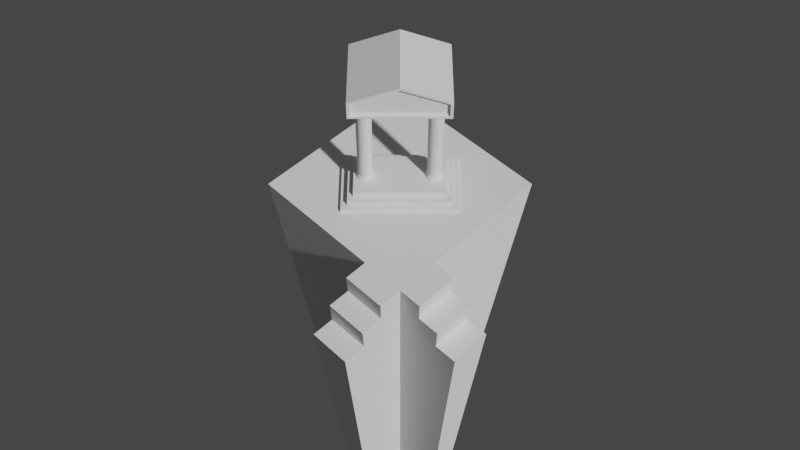 # Source: Model.blend  (saved by Blender 3.0.42; exported with 4.5.12 LTS)
import bpy
from mathutils import Matrix  # noqa: F401  (used for matrix-valued properties, if any)

bpy.ops.wm.read_factory_settings(use_empty=True)
scene = bpy.context.scene
scene.name = 'Scene'

# ---- collections
col_collection = bpy.data.collections.new('Collection'); scene.collection.children.link(col_collection)

# ---- world
world_world = bpy.data.worlds.new('World'); scene.world = world_world
world_world.use_nodes = True; world_world.node_tree.nodes.clear()
_N = world_world.node_tree.nodes; _L = world_world.node_tree.links
n0 = _N.new('ShaderNodeOutputWorld'); n0.name = 'World Output'; n0.location = (300, 300)
n1 = _N.new('ShaderNodeBackground'); n1.name = 'Background'; n1.location = (10, 300)
n1.inputs[0].default_value = (0.05088, 0.05088, 0.05088, 1.0)
_L.new(n1.outputs[0], n0.inputs[0])
n0.is_active_output = True
world_world.color = (0.05088, 0.05088, 0.05088)
world_world.use_sun_shadow = False
world_world.sun_shadow_jitter_overblur = 0.0

# ---- cameras
cam_camera_001 = bpy.data.cameras.new('Camera.001')

# ---- meshes
me_cube_001 = bpy.data.meshes.new('Cube.001')
me_cube_001.from_pydata([(-0.3517, 0.002723, -7.735), (-1.419, 0.002723, 1.0), (-0.004439, 0.3499, -7.735), (-0.004439, 1.417, 1.0), (-0.004439, -0.3445, -7.735), (-0.004439, -1.411, 1.0), (0.3428, 0.002723, -7.735), (1.41, 0.002723, 1.0), (0.2569, 0.08864, -7.735), (0.3332, -0.006817, -7.735), (-0.09036, -0.2586, -7.735), (-0.3544, -1.062, 1.0), (-1.386, 0.002723, 0.7362), (-0.004439, 1.385, 0.7362), (1.378, 0.002723, 0.7362), (-0.004439, -1.379, 0.7362), (-0.3464, -1.037, 0.7362), (-0.05528, -0.3953, -7.735), (-0.1412, -0.3094, -7.735), (-0.004439, 1.349, 0.441), (1.341, 0.002723, 0.441), (-0.004439, -1.343, 0.441), (-0.3375, -1.01, 0.441), (-1.35, 0.002723, 0.441), (-0.1849, -1.524, 0.441), (-0.5179, -1.191, 0.441), (-0.3653, -1.704, 0.441), (-0.1622, -0.5023, -7.735), (-0.2481, -0.4163, -7.735), (-0.1916, -1.599, 1.0), (-0.5415, -1.249, 1.0), (-0.1916, -1.566, 0.7362), (-0.5335, -1.224, 0.7362), (-0.372, -1.747, 0.7362), (-0.7139, -1.405, 0.7362), (-0.705, -1.378, 0.441), (-0.5524, -1.891, 0.441), (-0.2731, -0.6131, -7.735), (-0.359, -0.5272, -7.735), (-0.8855, -1.558, 0.441), (0.1638, -0.004456, -7.735)], [], [(12, 1, 3, 13), (13, 14, 20, 19), (14, 7, 5, 15), (16, 11, 1, 12), (8, 6, 9, 40), (1, 11, 5, 7), (2, 8, 40, 0), (21, 15, 31, 24), (22, 16, 12, 23), (20, 14, 15, 21), (23, 12, 13, 19), (27, 26, 36, 37), (22, 10, 18, 25), (10, 4, 17, 18), (16, 22, 25, 32), (18, 17, 27, 28), (0, 23, 19, 2), (13, 3, 7, 14), (6, 20, 21, 4, 9), (10, 22, 23, 0), (4, 21, 24, 17), (5, 11, 30, 29), (25, 18, 28, 35), (17, 24, 26, 27), (31, 29, 30, 32), (26, 33, 34, 35), (31, 32, 34, 33), (37, 36, 39, 38), (26, 35, 39, 36), (24, 31, 33, 26), (15, 5, 29, 31), (28, 27, 37, 38), (32, 25, 35, 34), (35, 28, 38, 39), (11, 16, 32, 30), (2, 19, 20, 6, 8), (7, 3, 1), (0, 40, 10), (40, 9, 4, 10)])
_uv = me_cube_001.uv_layers.new(name='UVMap')
_uv.uv.foreach_set('vector', [0.6175, 0.0, 0.625, 0.0, 0.625, 0.25, 0.6175, 0.25, 0.6175, 0.25, 0.6175, 0.5, 0.609, 0.5, 0.609, 0.25, 0.6175, 0.5, 0.625, 0.5, 0.625, 0.75, 0.6175, 0.75, 0.6175, 0.8119, 0.625, 0.8119, 0.625, 1.0, 0.6175, 1.0, 0.3131, 0.5, 0.375, 0.5, 0.375, 0.5069, 0.3131, 0.567, 0.875, 0.75, 0.6869, 0.75, 0.625, 0.75, 0.625, 0.5, 0.125, 0.5, 0.3131, 0.5, 0.3131, 0.567, 0.125, 0.75, 0.609, 0.75, 0.6175, 0.75, 0.6175, 0.75, 0.609, 0.75, 0.609, 0.8119, 0.6175, 0.8119, 0.6175, 1.0, 0.609, 1.0, 0.609, 0.5, 0.6175, 0.5, 0.6175, 0.75, 0.609, 0.75, 0.609, 0.0, 0.6175, 0.0, 0.6175, 0.25, 0.609, 0.25, 0.375, 0.75, 0.609, 0.75, 0.609, 0.75, 0.375, 0.75, 0.609, 0.8119, 0.375, 0.8119, 0.375, 0.8119, 0.609, 0.8119, 0.3131, 0.75, 0.375, 0.75, 0.375, 0.75, 0.3131, 0.75, 0.6175, 0.8119, 0.609, 0.8119, 0.609, 0.8119, 0.6175, 0.8119, 0.3131, 0.75, 0.375, 0.75, 0.375, 0.75, 0.3131, 0.75, 0.375, 0.0, 0.609, 0.0, 0.609, 0.25, 0.375, 0.25, 0.6175, 0.25, 0.625, 0.25, 0.625, 0.5, 0.6175, 0.5, 0.375, 0.5, 0.609, 0.5, 0.609, 0.75, 0.375, 0.75, 0.375, 0.5069, 0.375, 0.8119, 0.609, 0.8119, 0.609, 1.0, 0.375, 1.0, 0.375, 0.75, 0.609, 0.75, 0.609, 0.75, 0.375, 0.75, 0.625, 0.75, 0.6869, 0.75, 0.6869, 0.75, 0.625, 0.75, 0.609, 0.8119, 0.375, 0.8119, 0.375, 0.8119, 0.609, 0.8119, 0.375, 0.75, 0.609, 0.75, 0.609, 0.75, 0.375, 0.75, 0.6175, 0.75, 0.625, 0.75, 0.625, 0.8119, 0.6175, 0.8119, 0.609, 0.75, 0.6175, 0.75, 0.6175, 0.8119, 0.609, 0.8119, 0.6175, 0.75, 0.6175, 0.8119, 0.6175, 0.8119, 0.6175, 0.75, 0.375, 0.75, 0.609, 0.75, 0.609, 0.8119, 0.375, 0.8119, 0.609, 0.75, 0.609, 0.8119, 0.609, 0.8119, 0.609, 0.75, 0.609, 0.75, 0.6175, 0.75, 0.6175, 0.75, 0.609, 0.75, 0.6175, 0.75, 0.625, 0.75, 0.625, 0.75, 0.6175, 0.75, 0.3131, 0.75, 0.375, 0.75, 0.375, 0.75, 0.3131, 0.75, 0.6175, 0.8119, 0.609, 0.8119, 0.609, 0.8119, 0.6175, 0.8119, 0.609, 0.8119, 0.375, 0.8119, 0.375, 0.8119, 0.609, 0.8119, 0.625, 0.8119, 0.6175, 0.8119, 0.6175, 0.8119, 0.625, 0.8119, 0.375, 0.25, 0.609, 0.25, 0.609, 0.5, 0.375, 0.5, 0.375, 0.4381, 0.625, 0.5, 0.875, 0.5, 0.875, 0.75, 0.125, 0.75, 0.3131, 0.567, 0.3131, 0.75, 0.3131, 0.567, 0.375, 0.5069, 0.375, 0.75, 0.3131, 0.75])
me_cube_001.use_remesh_fix_poles = True
me_cube_001.use_remesh_preserve_attributes = False
me_cube_001.update()
me_cylinder_001 = bpy.data.meshes.new('Cylinder.001')
me_cylinder_001.from_pydata([(0.5702, 0.1271, 1.347), (0.5702, 0.1271, 2.745), (0.595, 0.1246, 1.347), (0.595, 0.1246, 2.745), (0.6188, 0.1174, 1.347), (0.6188, 0.1174, 2.745), (0.6408, 0.1057, 1.347), (0.6408, 0.1057, 2.745), (0.6601, 0.08986, 1.347), (0.6601, 0.08986, 2.745), (0.6759, 0.0706, 1.347), (0.6759, 0.0706, 2.745), (0.6876, 0.04863, 1.347), (0.6876, 0.04863, 2.745), (0.6949, 0.02479, 1.347), (0.6949, 0.02479, 2.745), (0.6973, -1.394e-07, 1.347), (0.6973, -1.394e-07, 2.745), (0.6949, -0.02479, 1.347), (0.6949, -0.02479, 2.745), (0.6876, -0.04863, 1.347), (0.6876, -0.04863, 2.745), (0.6759, -0.0706, 1.347), (0.6759, -0.0706, 2.745), (0.6601, -0.08986, 1.347), (0.6601, -0.08986, 2.745), (0.6408, -0.1057, 1.347), (0.6408, -0.1057, 2.745), (0.6188, -0.1174, 1.347), (0.6188, -0.1174, 2.745), (0.595, -0.1246, 1.347), (0.595, -0.1246, 2.745), (0.5702, -0.1271, 1.347), (0.5702, -0.1271, 2.745), (0.5454, -0.1246, 1.347), (0.5454, -0.1246, 2.745), (0.5216, -0.1174, 1.347), (0.5216, -0.1174, 2.745), (0.4996, -0.1057, 1.347), (0.4996, -0.1057, 2.745), (0.4803, -0.08986, 1.347), (0.4803, -0.08986, 2.745), (0.4645, -0.0706, 1.347), (0.4645, -0.0706, 2.745), (0.4528, -0.04863, 1.347), (0.4528, -0.04863, 2.745), (0.4456, -0.02479, 1.347), (0.4456, -0.02479, 2.745), (0.4431, -1.323e-07, 1.347), (0.4431, -1.323e-07, 2.745), (0.4456, 0.02479, 1.347), (0.4456, 0.02479, 2.745), (0.4528, 0.04863, 1.347), (0.4528, 0.04863, 2.745), (0.4645, 0.0706, 1.347), (0.4645, 0.0706, 2.745), (0.4803, 0.08986, 1.347), (0.4803, 0.08986, 2.745), (0.4996, 0.1057, 1.347), (0.4996, 0.1057, 2.745), (0.5216, 0.1174, 1.347), (0.5216, 0.1174, 2.745), (0.5454, 0.1246, 1.347), (0.5454, 0.1246, 2.745), (0.5704, 0.1904, 2.828), (0.6075, 0.1867, 2.828), (0.6432, 0.1759, 2.828), (0.6761, 0.1583, 2.828), (0.705, 0.1346, 2.828), (0.7287, 0.1058, 2.828), (0.7463, 0.07285, 2.828), (0.7571, 0.03714, 2.828), (0.7608, -1.421e-07, 2.828), (0.7571, -0.03714, 2.828), (0.7463, -0.07285, 2.828), (0.7287, -0.1058, 2.828), (0.705, -0.1346, 2.828), (0.6761, -0.1583, 2.828), (0.6432, -0.1759, 2.828), (0.6075, -0.1867, 2.828), (0.5704, -0.1904, 2.828), (0.5333, -0.1867, 2.828), (0.4975, -0.1759, 2.828), (0.4646, -0.1583, 2.828), (0.4358, -0.1346, 2.828), (0.4121, -0.1058, 2.828), (0.3945, -0.07285, 2.828), (0.3837, -0.03714, 2.828), (0.38, -1.315e-07, 2.828), (0.3837, 0.03714, 2.828), (0.3945, 0.07285, 2.828), (0.4121, 0.1058, 2.828), (0.4358, 0.1346, 2.828), (0.4646, 0.1583, 2.828), (0.4975, 0.1759, 2.828), (0.5333, 0.1867, 2.828), (0.5707, 0.163, 1.271), (0.6025, 0.1598, 1.271), (0.6331, 0.1506, 1.271), (0.6612, 0.1355, 1.271), (0.6859, 0.1152, 1.271), (0.7062, 0.09055, 1.271), (0.7213, 0.06237, 1.271), (0.7305, 0.0318, 1.271), (0.7337, -1.41e-07, 1.271), (0.7305, -0.0318, 1.271), (0.7213, -0.06237, 1.271), (0.7062, -0.09055, 1.271), (0.6859, -0.1152, 1.271), (0.6612, -0.1355, 1.271), (0.6331, -0.1506, 1.271), (0.6025, -0.1598, 1.271), (0.5707, -0.163, 1.271), (0.5389, -0.1598, 1.271), (0.5083, -0.1506, 1.271), (0.4801, -0.1355, 1.271), (0.4554, -0.1152, 1.271), (0.4352, -0.09055, 1.271), (0.4201, -0.06237, 1.271), (0.4108, -0.0318, 1.271), (0.4077, -1.32e-07, 1.271), (0.4108, 0.0318, 1.271), (0.4201, 0.06237, 1.271), (0.4352, 0.09055, 1.271), (0.4554, 0.1152, 1.271), (0.4801, 0.1355, 1.271), (0.5083, 0.1506, 1.271), (0.5389, 0.1598, 1.271), (-0.814, -1.062, 2.824), (-0.814, -1.062, 3.153), (-0.814, 0.2552, 2.824), (-0.814, 0.2552, 3.153), (0.8129, -1.062, 2.824), (0.8129, -1.062, 3.156), (0.8129, 0.2552, 2.824), (0.8129, 0.2552, 3.156), (0.0, 0.2552, 2.824), (0.0, 0.2552, 3.464), (0.0, -1.062, 2.824), (0.0, -1.062, 3.464), (-0.9732, -0.6027, 1.084), (-0.9732, -0.6027, 0.9909), (-0.9732, 0.6027, 1.084), (-0.9732, 0.6027, 0.9909), (0.9732, -0.6027, 1.084), (0.9732, -0.6027, 0.9909), (0.9732, 0.6027, 1.084), (0.9732, 0.6027, 0.9909), (-0.8634, -0.5105, 1.181), (-0.8634, -0.5105, 1.089), (-0.8634, 0.5105, 1.181), (-0.8634, 0.5105, 1.089), (0.8634, -0.5105, 1.181), (0.8634, -0.5105, 1.089), (0.8634, 0.5105, 1.181), (0.8634, 0.5105, 1.089), (-0.7675, -0.3972, 1.274), (-0.7675, -0.3972, 1.181), (-0.7675, 0.3972, 1.274), (-0.7675, 0.3972, 1.181), (0.7675, -0.3972, 1.274), (0.7675, -0.3972, 1.181), (0.7675, 0.3972, 1.274), (0.7675, 0.3972, 1.181), (0.0, 0.2546, 3.412), (0.7663, 0.2546, 3.124), (0.7663, 0.2546, 2.867), (0.0, 0.2546, 2.867), (0.0, 0.2139, 2.867), (0.7663, 0.2139, 3.124), (0.0, 0.2139, 3.412), (0.7663, 0.2139, 2.867), (0.7362, 0.2133, 2.89), (0.7362, 0.2133, 3.098), (0.0, 0.2133, 2.89), (0.0, 0.2133, 3.375), (0.7362, 0.1966, 2.89), (0.7362, 0.1966, 3.098), (0.0, 0.1966, 2.89), (0.0, 0.1966, 3.375)], [], [(0, 1, 3, 2), (2, 3, 5, 4), (4, 5, 7, 6), (6, 7, 9, 8), (8, 9, 11, 10), (10, 11, 13, 12), (12, 13, 15, 14), (14, 15, 17, 16), (16, 17, 19, 18), (18, 19, 21, 20), (20, 21, 23, 22), (22, 23, 25, 24), (24, 25, 27, 26), (26, 27, 29, 28), (28, 29, 31, 30), (30, 31, 33, 32), (32, 33, 35, 34), (34, 35, 37, 36), (36, 37, 39, 38), (38, 39, 41, 40), (40, 41, 43, 42), (42, 43, 45, 44), (44, 45, 47, 46), (46, 47, 49, 48), (48, 49, 51, 50), (50, 51, 53, 52), (52, 53, 55, 54), (54, 55, 57, 56), (56, 57, 59, 58), (58, 59, 61, 60), (60, 61, 63, 62), (62, 63, 1, 0), (19, 17, 72, 73), (37, 35, 81, 82), (55, 53, 90, 91), (11, 9, 68, 69), (29, 27, 77, 78), (47, 45, 86, 87), (3, 1, 64, 65), (1, 63, 95, 64), (21, 19, 73, 74), (39, 37, 82, 83), (57, 55, 91, 92), (13, 11, 69, 70), (31, 29, 78, 79), (49, 47, 87, 88), (5, 3, 65, 66), (23, 21, 74, 75), (41, 39, 83, 84), (59, 57, 92, 93), (15, 13, 70, 71), (33, 31, 79, 80), (51, 49, 88, 89), (7, 5, 66, 67), (25, 23, 75, 76), (43, 41, 84, 85), (61, 59, 93, 94), (17, 15, 71, 72), (35, 33, 80, 81), (53, 51, 89, 90), (9, 7, 67, 68), (27, 25, 76, 77), (45, 43, 85, 86), (63, 61, 94, 95), (34, 36, 114, 113), (52, 54, 123, 122), (8, 10, 101, 100), (26, 28, 110, 109), (44, 46, 119, 118), (0, 2, 97, 96), (62, 0, 96, 127), (18, 20, 106, 105), (36, 38, 115, 114), (54, 56, 124, 123), (10, 12, 102, 101), (28, 30, 111, 110), (46, 48, 120, 119), (2, 4, 98, 97), (20, 22, 107, 106), (38, 40, 116, 115), (56, 58, 125, 124), (12, 14, 103, 102), (30, 32, 112, 111), (48, 50, 121, 120), (4, 6, 99, 98), (22, 24, 108, 107), (40, 42, 117, 116), (58, 60, 126, 125), (14, 16, 104, 103), (32, 34, 113, 112), (50, 52, 122, 121), (6, 8, 100, 99), (24, 26, 109, 108), (42, 44, 118, 117), (60, 62, 127, 126), (16, 18, 105, 104), (128, 129, 131, 130), (137, 135, 165, 164), (134, 135, 133, 132), (138, 139, 129, 128), (136, 134, 132, 138), (137, 131, 129, 139), (135, 137, 139, 133), (130, 136, 138, 128), (132, 133, 139, 138), (140, 142, 143, 141), (142, 146, 147, 143), (146, 144, 145, 147), (144, 140, 141, 145), (142, 140, 144, 146), (148, 150, 151, 149), (150, 154, 155, 151), (154, 152, 153, 155), (152, 148, 149, 153), (150, 148, 152, 154), (156, 158, 159, 157), (158, 162, 163, 159), (162, 160, 161, 163), (160, 156, 157, 161), (158, 156, 160, 162), (166, 167, 168, 171), (134, 136, 167, 166), (135, 134, 166, 165), (170, 169, 173, 175), (164, 165, 169, 170), (165, 166, 171, 169), (171, 168, 174, 172), (169, 171, 172, 173), (178, 179, 177, 176), (175, 173, 177, 179), (172, 174, 178, 176), (173, 172, 176, 177)])
_uv = me_cylinder_001.uv_layers.new(name='UVMap')
_uv.uv.foreach_set('vector', [1.0, 0.5, 1.0, 1.0, 0.9688, 1.0, 0.9688, 0.5, 0.9688, 0.5, 0.9688, 1.0, 0.9375, 1.0, 0.9375, 0.5, 0.9375, 0.5, 0.9375, 1.0, 0.9062, 1.0, 0.9062, 0.5, 0.9062, 0.5, 0.9062, 1.0, 0.875, 1.0, 0.875, 0.5, 0.875, 0.5, 0.875, 1.0, 0.8438, 1.0, 0.8438, 0.5, 0.8438, 0.5, 0.8438, 1.0, 0.8125, 1.0, 0.8125, 0.5, 0.8125, 0.5, 0.8125, 1.0, 0.7812, 1.0, 0.7812, 0.5, 0.7812, 0.5, 0.7812, 1.0, 0.75, 1.0, 0.75, 0.5, 0.75, 0.5, 0.75, 1.0, 0.7188, 1.0, 0.7188, 0.5, 0.7188, 0.5, 0.7188, 1.0, 0.6875, 1.0, 0.6875, 0.5, 0.6875, 0.5, 0.6875, 1.0, 0.6562, 1.0, 0.6562, 0.5, 0.6562, 0.5, 0.6562, 1.0, 0.625, 1.0, 0.625, 0.5, 0.625, 0.5, 0.625, 1.0, 0.5938, 1.0, 0.5938, 0.5, 0.5938, 0.5, 0.5938, 1.0, 0.5625, 1.0, 0.5625, 0.5, 0.5625, 0.5, 0.5625, 1.0, 0.5312, 1.0, 0.5312, 0.5, 0.5312, 0.5, 0.5312, 1.0, 0.5, 1.0, 0.5, 0.5, 0.5, 0.5, 0.5, 1.0, 0.4688, 1.0, 0.4688, 0.5, 0.4688, 0.5, 0.4688, 1.0, 0.4375, 1.0, 0.4375, 0.5, 0.4375, 0.5, 0.4375, 1.0, 0.4062, 1.0, 0.4062, 0.5, 0.4062, 0.5, 0.4062, 1.0, 0.375, 1.0, 0.375, 0.5, 0.375, 0.5, 0.375, 1.0, 0.3438, 1.0, 0.3438, 0.5, 0.3438, 0.5, 0.3438, 1.0, 0.3125, 1.0, 0.3125, 0.5, 0.3125, 0.5, 0.3125, 1.0, 0.2812, 1.0, 0.2812, 0.5, 0.2812, 0.5, 0.2812, 1.0, 0.25, 1.0, 0.25, 0.5, 0.25, 0.5, 0.25, 1.0, 0.2188, 1.0, 0.2188, 0.5, 0.2188, 0.5, 0.2188, 1.0, 0.1875, 1.0, 0.1875, 0.5, 0.1875, 0.5, 0.1875, 1.0, 0.1562, 1.0, 0.1562, 0.5, 0.1562, 0.5, 0.1562, 1.0, 0.125, 1.0, 0.125, 0.5, 0.125, 0.5, 0.125, 1.0, 0.09375, 1.0, 0.09375, 0.5, 0.09375, 0.5, 0.09375, 1.0, 0.0625, 1.0, 0.0625, 0.5, 0.0625, 0.5, 0.0625, 1.0, 0.03125, 1.0, 0.03125, 0.5, 0.03125, 0.5, 0.03125, 1.0, 0.0, 1.0, 0.0, 0.5, 0.7188, 1.0, 0.75, 1.0, 0.75, 1.0, 0.7188, 1.0, 0.4375, 1.0, 0.4688, 1.0, 0.4688, 1.0, 0.4375, 1.0, 0.1562, 1.0, 0.1875, 1.0, 0.1875, 1.0, 0.1562, 1.0, 0.8438, 1.0, 0.875, 1.0, 0.875, 1.0, 0.8438, 1.0, 0.5625, 1.0, 0.5938, 1.0, 0.5938, 1.0, 0.5625, 1.0, 0.2812, 1.0, 0.3125, 1.0, 0.3125, 1.0, 0.2812, 1.0, 0.9688, 1.0, 1.0, 1.0, 1.0, 1.0, 0.9688, 1.0, 0.0, 1.0, 0.03125, 1.0, 0.03125, 1.0, 0.0, 1.0, 0.6875, 1.0, 0.7188, 1.0, 0.7188, 1.0, 0.6875, 1.0, 0.4062, 1.0, 0.4375, 1.0, 0.4375, 1.0, 0.4062, 1.0, 0.125, 1.0, 0.1562, 1.0, 0.1562, 1.0, 0.125, 1.0, 0.8125, 1.0, 0.8438, 1.0, 0.8438, 1.0, 0.8125, 1.0, 0.5312, 1.0, 0.5625, 1.0, 0.5625, 1.0, 0.5312, 1.0, 0.25, 1.0, 0.2812, 1.0, 0.2812, 1.0, 0.25, 1.0, 0.9375, 1.0, 0.9688, 1.0, 0.9688, 1.0, 0.9375, 1.0, 0.6562, 1.0, 0.6875, 1.0, 0.6875, 1.0, 0.6562, 1.0, 0.375, 1.0, 0.4062, 1.0, 0.4062, 1.0, 0.375, 1.0, 0.09375, 1.0, 0.125, 1.0, 0.125, 1.0, 0.09375, 1.0, 0.7812, 1.0, 0.8125, 1.0, 0.8125, 1.0, 0.7812, 1.0, 0.5, 1.0, 0.5312, 1.0, 0.5312, 1.0, 0.5, 1.0, 0.2188, 1.0, 0.25, 1.0, 0.25, 1.0, 0.2188, 1.0, 0.9062, 1.0, 0.9375, 1.0, 0.9375, 1.0, 0.9062, 1.0, 0.625, 1.0, 0.6562, 1.0, 0.6562, 1.0, 0.625, 1.0, 0.3438, 1.0, 0.375, 1.0, 0.375, 1.0, 0.3438, 1.0, 0.0625, 1.0, 0.09375, 1.0, 0.09375, 1.0, 0.0625, 1.0, 0.75, 1.0, 0.7812, 1.0, 0.7812, 1.0, 0.75, 1.0, 0.4688, 1.0, 0.5, 1.0, 0.5, 1.0, 0.4688, 1.0, 0.1875, 1.0, 0.2188, 1.0, 0.2188, 1.0, 0.1875, 1.0, 0.875, 1.0, 0.9062, 1.0, 0.9062, 1.0, 0.875, 1.0, 0.5938, 1.0, 0.625, 1.0, 0.625, 1.0, 0.5938, 1.0, 0.3125, 1.0, 0.3438, 1.0, 0.3438, 1.0, 0.3125, 1.0, 0.03125, 1.0, 0.0625, 1.0, 0.0625, 1.0, 0.03125, 1.0, 0.4688, 0.5, 0.4375, 0.5, 0.4375, 0.5, 0.4688, 0.5, 0.1875, 0.5, 0.1562, 0.5, 0.1562, 0.5, 0.1875, 0.5, 0.875, 0.5, 0.8438, 0.5, 0.8438, 0.5, 0.875, 0.5, 0.5938, 0.5, 0.5625, 0.5, 0.5625, 0.5, 0.5938, 0.5, 0.3125, 0.5, 0.2812, 0.5, 0.2812, 0.5, 0.3125, 0.5, 1.0, 0.5, 0.9688, 0.5, 0.9688, 0.5, 1.0, 0.5, 0.03125, 0.5, 0.0, 0.5, 0.0, 0.5, 0.03125, 0.5, 0.7188, 0.5, 0.6875, 0.5, 0.6875, 0.5, 0.7188, 0.5, 0.4375, 0.5, 0.4062, 0.5, 0.4062, 0.5, 0.4375, 0.5, 0.1562, 0.5, 0.125, 0.5, 0.125, 0.5, 0.1562, 0.5, 0.8438, 0.5, 0.8125, 0.5, 0.8125, 0.5, 0.8438, 0.5, 0.5625, 0.5, 0.5312, 0.5, 0.5312, 0.5, 0.5625, 0.5, 0.2812, 0.5, 0.25, 0.5, 0.25, 0.5, 0.2812, 0.5, 0.9688, 0.5, 0.9375, 0.5, 0.9375, 0.5, 0.9688, 0.5, 0.6875, 0.5, 0.6562, 0.5, 0.6562, 0.5, 0.6875, 0.5, 0.4062, 0.5, 0.375, 0.5, 0.375, 0.5, 0.4062, 0.5, 0.125, 0.5, 0.09375, 0.5, 0.09375, 0.5, 0.125, 0.5, 0.8125, 0.5, 0.7812, 0.5, 0.7812, 0.5, 0.8125, 0.5, 0.5312, 0.5, 0.5, 0.5, 0.5, 0.5, 0.5312, 0.5, 0.25, 0.5, 0.2188, 0.5, 0.2188, 0.5, 0.25, 0.5, 0.9375, 0.5, 0.9062, 0.5, 0.9062, 0.5, 0.9375, 0.5, 0.6562, 0.5, 0.625, 0.5, 0.625, 0.5, 0.6562, 0.5, 0.375, 0.5, 0.3438, 0.5, 0.3438, 0.5, 0.375, 0.5, 0.09375, 0.5, 0.0625, 0.5, 0.0625, 0.5, 0.09375, 0.5, 0.7812, 0.5, 0.75, 0.5, 0.75, 0.5, 0.7812, 0.5, 0.5, 0.5, 0.4688, 0.5, 0.4688, 0.5, 0.5, 0.5, 0.2188, 0.5, 0.1875, 0.5, 0.1875, 0.5, 0.2188, 0.5, 0.9062, 0.5, 0.875, 0.5, 0.875, 0.5, 0.9062, 0.5, 0.625, 0.5, 0.5938, 0.5, 0.5938, 0.5, 0.625, 0.5, 0.3438, 0.5, 0.3125, 0.5, 0.3125, 0.5, 0.3438, 0.5, 0.0625, 0.5, 0.03125, 0.5, 0.03125, 0.5, 0.0625, 0.5, 0.75, 0.5, 0.7188, 0.5, 0.7188, 0.5, 0.75, 0.5, 0.375, 0.0, 0.625, 0.0, 0.625, 0.25, 0.375, 0.25, 0.75, 0.5, 0.625, 0.5, 0.625, 0.5, 0.75, 0.5, 0.375, 0.5, 0.625, 0.5, 0.625, 0.75, 0.375, 0.75, 0.375, 0.875, 0.625, 0.875, 0.625, 1.0, 0.375, 1.0, 0.25, 0.5, 0.375, 0.5, 0.375, 0.75, 0.25, 0.75, 0.75, 0.5, 0.875, 0.5, 0.875, 0.75, 0.75, 0.75, 0.625, 0.5, 0.75, 0.5, 0.75, 0.75, 0.625, 0.75, 0.125, 0.5, 0.25, 0.5, 0.25, 0.75, 0.125, 0.75, 0.375, 0.75, 0.625, 0.75, 0.625, 0.875, 0.375, 0.875, 0.375, 0.0, 0.375, 0.25, 0.625, 0.25, 0.625, 0.0, 0.375, 0.25, 0.375, 0.5, 0.625, 0.5, 0.625, 0.25, 0.375, 0.5, 0.375, 0.75, 0.625, 0.75, 0.625, 0.5, 0.375, 0.75, 0.375, 1.0, 0.625, 1.0, 0.625, 0.75, 0.125, 0.5, 0.125, 0.75, 0.375, 0.75, 0.375, 0.5, 0.375, 0.0, 0.375, 0.25, 0.625, 0.25, 0.625, 0.0, 0.375, 0.25, 0.375, 0.5, 0.625, 0.5, 0.625, 0.25, 0.375, 0.5, 0.375, 0.75, 0.625, 0.75, 0.625, 0.5, 0.375, 0.75, 0.375, 1.0, 0.625, 1.0, 0.625, 0.75, 0.125, 0.5, 0.125, 0.75, 0.375, 0.75, 0.375, 0.5, 0.375, 0.0, 0.375, 0.25, 0.625, 0.25, 0.625, 0.0, 0.375, 0.25, 0.375, 0.5, 0.625, 0.5, 0.625, 0.25, 0.375, 0.5, 0.375, 0.75, 0.625, 0.75, 0.625, 0.5, 0.375, 0.75, 0.375, 1.0, 0.625, 1.0, 0.625, 0.75, 0.125, 0.5, 0.125, 0.75, 0.375, 0.75, 0.375, 0.5, 0.375, 0.5, 0.25, 0.5, 0.25, 0.5, 0.375, 0.5, 0.375, 0.5, 0.25, 0.5, 0.25, 0.5, 0.375, 0.5, 0.625, 0.5, 0.375, 0.5, 0.375, 0.5, 0.625, 0.5, 0.75, 0.5, 0.625, 0.5, 0.625, 0.5, 0.75, 0.5, 0.75, 0.5, 0.625, 0.5, 0.625, 0.5, 0.75, 0.5, 0.625, 0.5, 0.375, 0.5, 0.375, 0.5, 0.625, 0.5, 0.375, 0.5, 0.25, 0.5, 0.25, 0.5, 0.375, 0.5, 0.625, 0.5, 0.375, 0.5, 0.375, 0.5, 0.625, 0.5, 0.375, 0.375, 0.625, 0.375, 0.625, 0.5, 0.375, 0.5, 0.75, 0.5, 0.625, 0.5, 0.625, 0.5, 0.75, 0.5, 0.375, 0.5, 0.25, 0.5, 0.25, 0.5, 0.375, 0.5, 0.625, 0.5, 0.375, 0.5, 0.375, 0.5, 0.625, 0.5])
me_cylinder_001.use_remesh_fix_poles = True
me_cylinder_001.use_remesh_preserve_attributes = False
me_cylinder_001.update()

# ---- objects
ob_cube = bpy.data.objects.new('Cube', me_cube_001)
ob_camera = bpy.data.objects.new('Camera', cam_camera_001)
ob_cylinder = bpy.data.objects.new('Cylinder', me_cylinder_001)

# ---- transforms, parenting, visibility, modifiers, constraints
ob_cube.location = (0.0, 0.0, 0.0)
_m = ob_cube.modifiers.new('Mirror', 'MIRROR')
_m.use_bisect_axis = (True, False, False)
_m.use_bisect_flip_axis = (True, False, False)
_m.use_clip = True
ob_camera.location = (0.0, -7.88, 10.0)
ob_camera.rotation_euler = (0.6824, 0.0, 0.0)
ob_cylinder.location = (0.0, 0.0, 0.3395)
ob_cylinder.rotation_euler = (0.0, -0.0, 3.142)
ob_cylinder.scale = (0.646, 0.646, 0.646)
_m = ob_cylinder.modifiers.new('Mirror', 'MIRROR')
_m.use_bisect_axis = (True, False, False)
_m.use_clip = True

# ---- collection membership
col_collection.objects.link(ob_cube)
col_collection.objects.link(ob_camera)
col_collection.objects.link(ob_cylinder)

# ---- scene / render settings (as saved in the file)
scene.camera = ob_camera
scene.frame_start = 1; scene.frame_end = 250; scene.frame_set(23)
scene.render.engine = 'BLENDER_EEVEE_NEXT'
scene.cycles.sampling_pattern = 'TABULATED_SOBOL'
scene.cycles.use_light_tree = False
scene.view_settings.view_transform = 'Filmic'
bpy.context.view_layer.update()

# ---- added for rendering (the .blend has no usable light): sun
light_auto_sun = bpy.data.lights.new('AutoSun', 'SUN')
light_auto_sun.energy = 3.0
light_auto_sun.angle = 0.0523599
ob_auto_sun = bpy.data.objects.new('AutoSun', light_auto_sun)
scene.collection.objects.link(ob_auto_sun)
ob_auto_sun.rotation_euler = (0.872665, 0.174533, 0.523599)
bpy.context.view_layer.update()
